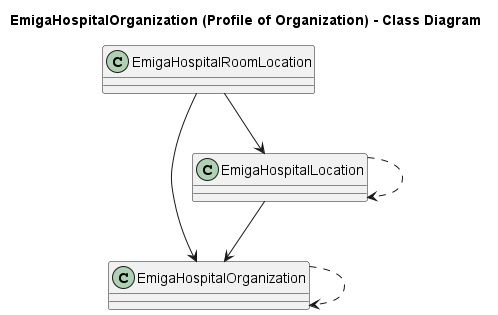

The diagram above was rendered by PlantUML. Its source (embedded in the PNG):
@startuml
title EmigaHospitalOrganization (Profile of Organization) - Class Diagram

class EmigaHospitalOrganization{
}
class EmigaHospitalLocation{
}
class EmigaHospitalRoomLocation{
}

EmigaHospitalOrganization ..> EmigaHospitalOrganization
EmigaHospitalLocation --> EmigaHospitalOrganization
EmigaHospitalLocation ..> EmigaHospitalLocation
EmigaHospitalRoomLocation --> EmigaHospitalOrganization
EmigaHospitalRoomLocation --> EmigaHospitalLocation
@enduml